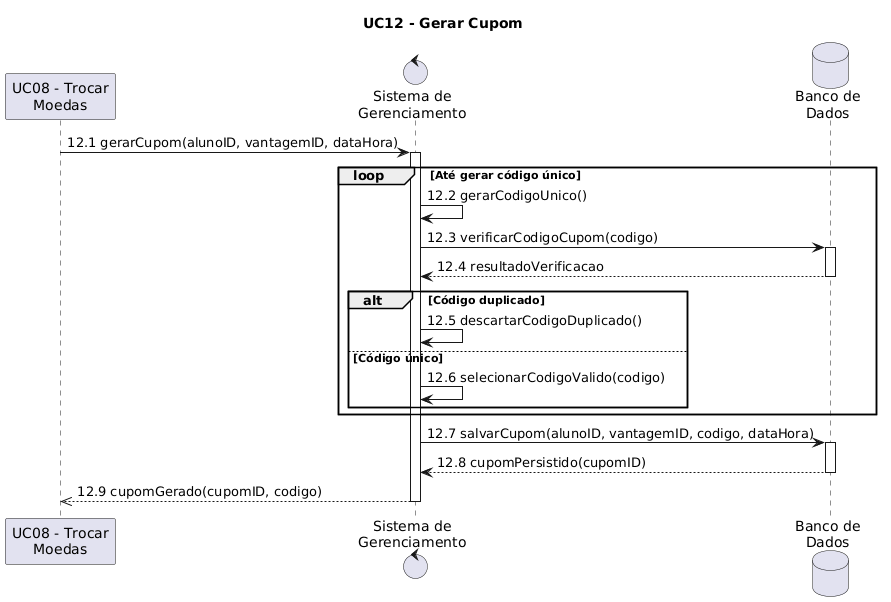

The diagram above was rendered by PlantUML. Its source (embedded in the PNG):
@startuml
title UC12 - Gerar Cupom

participant "UC08 - Trocar\nMoedas" as UC08
control "Sistema de\nGerenciamento" as SG
database "Banco de\nDados" as BD

UC08 -> SG: 12.1 gerarCupom(alunoID, vantagemID, dataHora)
activate SG

loop Até gerar código único
    SG -> SG: 12.2 gerarCodigoUnico()
    SG -> BD: 12.3 verificarCodigoCupom(codigo)
    activate BD
    BD --> SG: 12.4 resultadoVerificacao
    deactivate BD

    alt Código duplicado
        SG -> SG: 12.5 descartarCodigoDuplicado()
    else Código único
        SG -> SG: 12.6 selecionarCodigoValido(codigo)
    end
end

SG -> BD: 12.7 salvarCupom(alunoID, vantagemID, codigo, dataHora)
activate BD
BD --> SG: 12.8 cupomPersistido(cupomID)
deactivate BD

SG -->> UC08: 12.9 cupomGerado(cupomID, codigo)
deactivate SG
@enduml